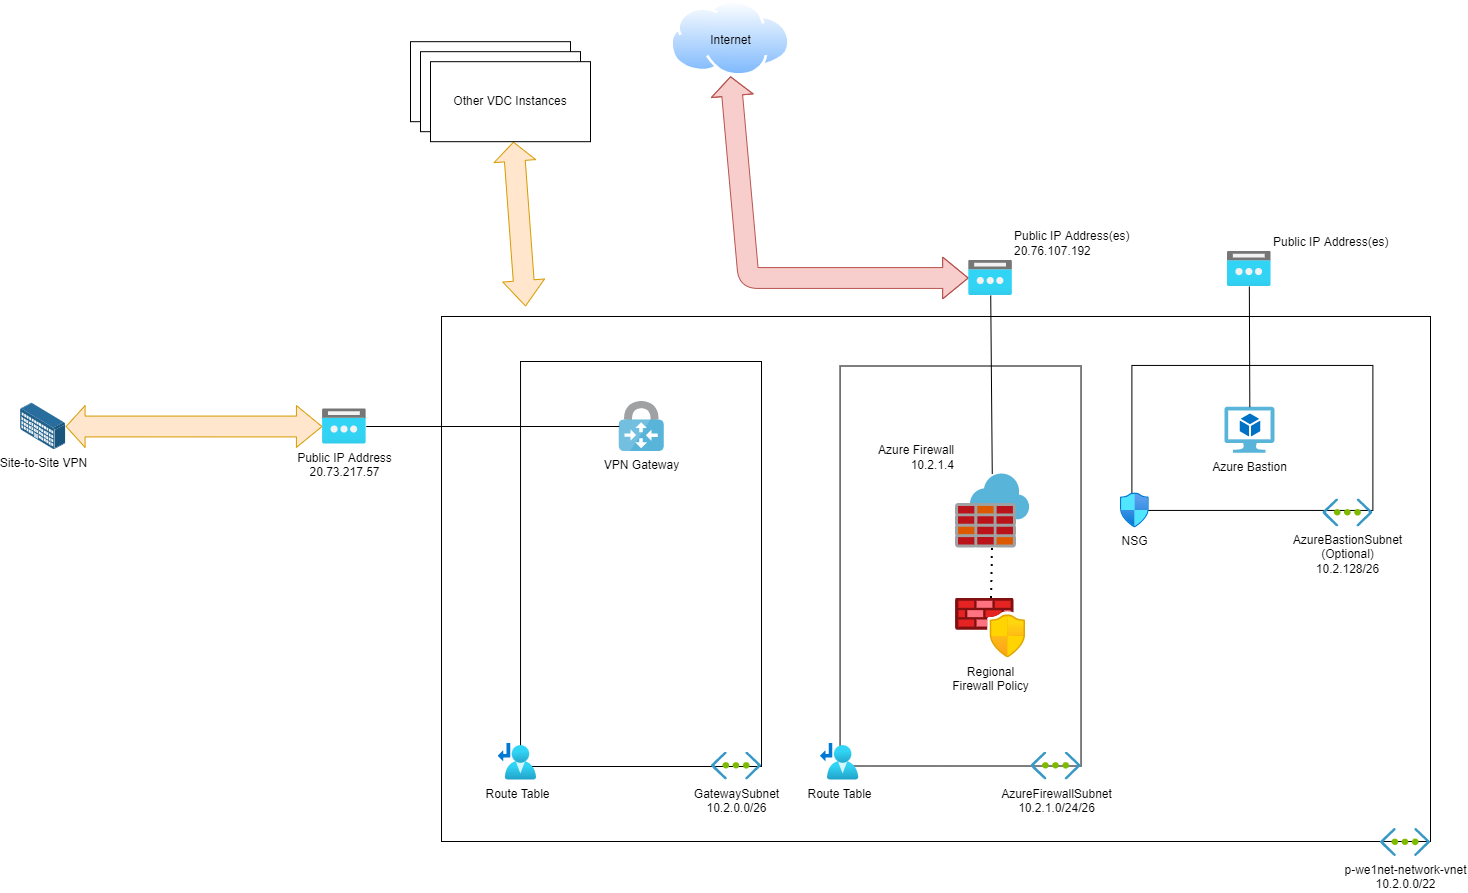

The diagram above was exported from draw.io. Its source (the exported page's mxGraphModel, read from the mxfile embedded in the PNG):
<mxGraphModel dx="4400" dy="1217" grid="1" gridSize="10" guides="1" tooltips="1" connect="1" arrows="1" fold="1" page="1" pageScale="1" pageWidth="1169" pageHeight="827" math="0" shadow="0">
  <root>
    <mxCell id="0" />
    <mxCell id="1" parent="0" />
    <mxCell id="df1TpSPVabj6aAmJ0cq7-146" value="" style="rounded=0;whiteSpace=wrap;html=1;" parent="1" vertex="1">
      <mxGeometry x="-1558.99" y="340" width="988.99" height="525" as="geometry" />
    </mxCell>
    <mxCell id="df1TpSPVabj6aAmJ0cq7-178" value="" style="rounded=0;whiteSpace=wrap;html=1;" parent="1" vertex="1">
      <mxGeometry x="-868.5999999999999" y="388.94" width="240.98" height="145" as="geometry" />
    </mxCell>
    <mxCell id="df1TpSPVabj6aAmJ0cq7-1" value="" style="rounded=0;whiteSpace=wrap;html=1;" parent="1" vertex="1">
      <mxGeometry x="-1160.44" y="389.5" width="240.98" height="400" as="geometry" />
    </mxCell>
    <mxCell id="df1TpSPVabj6aAmJ0cq7-7" value="Internet" style="aspect=fixed;perimeter=ellipsePerimeter;html=1;align=center;shadow=0;dashed=0;spacingTop=3;image;image=img/lib/active_directory/internet_cloud.svg;labelPosition=center;verticalLabelPosition=middle;verticalAlign=middle;labelBackgroundColor=none;" parent="1" vertex="1">
      <mxGeometry x="-1330" y="24.2" width="120" height="75.6" as="geometry" />
    </mxCell>
    <mxCell id="df1TpSPVabj6aAmJ0cq7-17" value="" style="shape=flexArrow;endArrow=classic;startArrow=classic;strokeColor=#b85450;width=20.833333333333336;endSize=8.191666666666666;fillColor=#f8cecc;labelBackgroundColor=#F8FF36;exitX=0.5;exitY=1;exitDx=0;exitDy=0;" parent="1" source="df1TpSPVabj6aAmJ0cq7-7" target="df1TpSPVabj6aAmJ0cq7-167" edge="1">
      <mxGeometry width="100" height="100" relative="1" as="geometry">
        <mxPoint x="303.0100000000001" y="-43.25" as="sourcePoint" />
        <mxPoint x="178.0100000000001" y="212.04929577464827" as="targetPoint" />
        <Array as="points">
          <mxPoint x="-1251.9899999999998" y="301.5" />
        </Array>
      </mxGeometry>
    </mxCell>
    <mxCell id="df1TpSPVabj6aAmJ0cq7-147" value="p-we1net-network-vnet&lt;br&gt;10.2.0.0/22" style="sketch=0;aspect=fixed;html=1;points=[];align=center;image;fontSize=12;image=img/lib/mscae/Virtual_Network.svg;" parent="1" vertex="1">
      <mxGeometry x="-620" y="852" width="50" height="28.000000000000004" as="geometry" />
    </mxCell>
    <mxCell id="df1TpSPVabj6aAmJ0cq7-148" value="" style="rounded=0;whiteSpace=wrap;html=1;" parent="1" vertex="1">
      <mxGeometry x="-1479.97" y="385" width="240.98" height="405" as="geometry" />
    </mxCell>
    <mxCell id="df1TpSPVabj6aAmJ0cq7-149" value="GatewaySubnet&lt;br&gt;10.2.0.0/26" style="sketch=0;aspect=fixed;html=1;points=[];align=center;image;fontSize=12;image=img/lib/mscae/Virtual_Network.svg;" parent="1" vertex="1">
      <mxGeometry x="-1288.9899999999998" y="775.5" width="50" height="28.000000000000004" as="geometry" />
    </mxCell>
    <mxCell id="df1TpSPVabj6aAmJ0cq7-150" value="NSG" style="aspect=fixed;html=1;points=[];align=center;image;fontSize=12;image=img/lib/azure2/networking/Network_Security_Groups.svg;labelBackgroundColor=#FFFFFF;" parent="1" vertex="1">
      <mxGeometry x="-879.9999999999999" y="516.4399999999999" width="28.82" height="35" as="geometry" />
    </mxCell>
    <mxCell id="df1TpSPVabj6aAmJ0cq7-151" value="VPN&amp;nbsp;Gateway" style="sketch=0;aspect=fixed;html=1;points=[];align=center;image;fontSize=12;image=img/lib/mscae/VPN_Gateway.svg;labelBackgroundColor=#FFFFFF;" parent="1" vertex="1">
      <mxGeometry x="-1381.23" y="425" width="45" height="50" as="geometry" />
    </mxCell>
    <mxCell id="df1TpSPVabj6aAmJ0cq7-155" value="Route Table" style="aspect=fixed;html=1;points=[];align=center;image;fontSize=12;image=img/lib/azure2/networking/Route_Tables.svg;" parent="1" vertex="1">
      <mxGeometry x="-1502.19" y="766.5" width="38.19" height="37" as="geometry" />
    </mxCell>
    <mxCell id="df1TpSPVabj6aAmJ0cq7-162" value="Public IP Address&lt;br&gt;20.73.217.57" style="aspect=fixed;html=1;points=[];align=center;image;fontSize=12;image=img/lib/azure2/networking/Public_IP_Addresses.svg;labelBackgroundColor=#FFFFFF;labelPosition=center;verticalLabelPosition=bottom;verticalAlign=top;" parent="1" vertex="1">
      <mxGeometry x="-1678.01" y="432.5" width="43.75" height="35" as="geometry" />
    </mxCell>
    <mxCell id="df1TpSPVabj6aAmJ0cq7-163" value="" style="endArrow=none;html=1;" parent="1" source="df1TpSPVabj6aAmJ0cq7-151" target="df1TpSPVabj6aAmJ0cq7-162" edge="1">
      <mxGeometry width="50" height="50" relative="1" as="geometry">
        <mxPoint x="-1381.2300000000002" y="450" as="sourcePoint" />
        <mxPoint x="-1284.2557777777777" y="387" as="targetPoint" />
      </mxGeometry>
    </mxCell>
    <mxCell id="df1TpSPVabj6aAmJ0cq7-164" value="Azure Firewall&lt;br&gt;10.2.1.4" style="sketch=0;aspect=fixed;html=1;points=[];align=right;image;fontSize=12;image=img/lib/mscae/Azure_Firewall.svg;labelBackgroundColor=#FFFFFF;labelPosition=left;verticalLabelPosition=top;verticalAlign=bottom;" parent="1" vertex="1">
      <mxGeometry x="-1044.92" y="497.5" width="74" height="74" as="geometry" />
    </mxCell>
    <mxCell id="df1TpSPVabj6aAmJ0cq7-165" value="Regional&lt;br&gt;Firewall Policy" style="aspect=fixed;html=1;points=[];align=center;image;fontSize=12;image=img/lib/azure2/networking/Azure_Firewall_Manager.svg;" parent="1" vertex="1">
      <mxGeometry x="-1044.9299999999998" y="621.5" width="70" height="60" as="geometry" />
    </mxCell>
    <mxCell id="df1TpSPVabj6aAmJ0cq7-166" value="" style="endArrow=none;dashed=1;html=1;dashPattern=1 3;strokeWidth=2;" parent="1" source="df1TpSPVabj6aAmJ0cq7-165" target="df1TpSPVabj6aAmJ0cq7-164" edge="1">
      <mxGeometry width="50" height="50" relative="1" as="geometry">
        <mxPoint x="-829.9446153846152" y="670.01" as="sourcePoint" />
        <mxPoint x="-829.085641025641" y="620.01" as="targetPoint" />
      </mxGeometry>
    </mxCell>
    <mxCell id="df1TpSPVabj6aAmJ0cq7-167" value="Public IP Address(es)&lt;br&gt;20.76.107.192" style="aspect=fixed;html=1;points=[];align=left;image;fontSize=12;image=img/lib/azure2/networking/Public_IP_Addresses.svg;labelBackgroundColor=#FFFFFF;labelPosition=right;verticalLabelPosition=top;verticalAlign=bottom;" parent="1" vertex="1">
      <mxGeometry x="-1031.81" y="284" width="43.75" height="35" as="geometry" />
    </mxCell>
    <mxCell id="df1TpSPVabj6aAmJ0cq7-168" value="" style="endArrow=none;html=1;" parent="1" source="df1TpSPVabj6aAmJ0cq7-164" target="df1TpSPVabj6aAmJ0cq7-167" edge="1">
      <mxGeometry width="50" height="50" relative="1" as="geometry">
        <mxPoint x="-1015.9368884540116" y="525.5" as="sourcePoint" />
        <mxPoint x="-899.1700000000001" y="449.5" as="targetPoint" />
      </mxGeometry>
    </mxCell>
    <mxCell id="df1TpSPVabj6aAmJ0cq7-169" value="AzureFirewallSubnet&lt;br&gt;10.2.1.0/24/26" style="sketch=0;aspect=fixed;html=1;points=[];align=center;image;fontSize=12;image=img/lib/mscae/Virtual_Network.svg;" parent="1" vertex="1">
      <mxGeometry x="-969.4599999999999" y="775.5" width="50" height="28.000000000000004" as="geometry" />
    </mxCell>
    <mxCell id="df1TpSPVabj6aAmJ0cq7-174" value="Route Table" style="aspect=fixed;html=1;points=[];align=center;image;fontSize=12;image=img/lib/azure2/networking/Route_Tables.svg;" parent="1" vertex="1">
      <mxGeometry x="-1180" y="766.5" width="38.19" height="37" as="geometry" />
    </mxCell>
    <mxCell id="df1TpSPVabj6aAmJ0cq7-179" value="AzureBastionSubnet&lt;br&gt;(Optional)&lt;br&gt;10.2.128/26" style="sketch=0;aspect=fixed;html=1;points=[];align=center;image;fontSize=12;image=img/lib/mscae/Virtual_Network.svg;" parent="1" vertex="1">
      <mxGeometry x="-677.6199999999997" y="522.44" width="50" height="28.000000000000004" as="geometry" />
    </mxCell>
    <mxCell id="df1TpSPVabj6aAmJ0cq7-183" value="Azure Bastion" style="sketch=0;aspect=fixed;html=1;points=[];align=center;image;fontSize=12;image=img/lib/mscae/Virtual_Machine_2.svg;" parent="1" vertex="1">
      <mxGeometry x="-775.5899999999999" y="430.68" width="50" height="46" as="geometry" />
    </mxCell>
    <mxCell id="df1TpSPVabj6aAmJ0cq7-184" value="" style="shape=flexArrow;endArrow=classic;startArrow=classic;strokeColor=#d79b00;width=20.833333333333336;endSize=8.191666666666666;fillColor=#ffe6cc;labelBackgroundColor=#F8FF36;" parent="1" source="df1TpSPVabj6aAmJ0cq7-189" edge="1">
      <mxGeometry width="100" height="100" relative="1" as="geometry">
        <mxPoint x="-1858.01" y="474.5" as="sourcePoint" />
        <mxPoint x="-1678.01" y="450.00034505875874" as="targetPoint" />
      </mxGeometry>
    </mxCell>
    <mxCell id="df1TpSPVabj6aAmJ0cq7-189" value="Site-to-Site VPN" style="points=[];aspect=fixed;html=1;align=center;shadow=0;dashed=0;image;image=img/lib/allied_telesis/buildings/Long_Building.svg;" parent="1" vertex="1">
      <mxGeometry x="-1979.91" y="426.74" width="45" height="46.51" as="geometry" />
    </mxCell>
    <mxCell id="df1TpSPVabj6aAmJ0cq7-198" value="Public IP Address(es)" style="aspect=fixed;html=1;points=[];align=left;image;fontSize=12;image=img/lib/azure2/networking/Public_IP_Addresses.svg;labelBackgroundColor=#FFFFFF;labelPosition=right;verticalLabelPosition=top;verticalAlign=bottom;" parent="1" vertex="1">
      <mxGeometry x="-773.1100000000001" y="275" width="43.75" height="35" as="geometry" />
    </mxCell>
    <mxCell id="df1TpSPVabj6aAmJ0cq7-199" value="" style="endArrow=none;html=1;" parent="1" source="df1TpSPVabj6aAmJ0cq7-183" target="df1TpSPVabj6aAmJ0cq7-198" edge="1">
      <mxGeometry width="50" height="50" relative="1" as="geometry">
        <mxPoint x="-773.8757142857141" y="491.44" as="sourcePoint" />
        <mxPoint x="-650.5900000000001" y="443.44" as="targetPoint" />
      </mxGeometry>
    </mxCell>
    <mxCell id="df1TpSPVabj6aAmJ0cq7-209" value="" style="shape=flexArrow;endArrow=classic;startArrow=classic;strokeColor=#d79b00;width=20.833333333333336;endSize=8.191666666666666;fillColor=#ffe6cc;labelBackgroundColor=#F8FF36;entryX=0.085;entryY=-0.019;entryDx=0;entryDy=0;entryPerimeter=0;" parent="1" source="df1TpSPVabj6aAmJ0cq7-212" target="df1TpSPVabj6aAmJ0cq7-146" edge="1">
      <mxGeometry width="100" height="100" relative="1" as="geometry">
        <mxPoint x="-2425.87" y="71.54269430051835" as="sourcePoint" />
        <mxPoint x="-1277.9392600000003" y="334.05750000000006" as="targetPoint" />
      </mxGeometry>
    </mxCell>
    <mxCell id="df1TpSPVabj6aAmJ0cq7-210" value="Other VDC Instances" style="rounded=0;whiteSpace=wrap;html=1;" parent="1" vertex="1">
      <mxGeometry x="-1590.0000000000002" y="65.18" width="160" height="80" as="geometry" />
    </mxCell>
    <mxCell id="df1TpSPVabj6aAmJ0cq7-211" value="Other VDC Instances" style="rounded=0;whiteSpace=wrap;html=1;" parent="1" vertex="1">
      <mxGeometry x="-1580.0000000000002" y="75.18" width="160" height="80" as="geometry" />
    </mxCell>
    <mxCell id="df1TpSPVabj6aAmJ0cq7-212" value="Other VDC Instances" style="rounded=0;whiteSpace=wrap;html=1;" parent="1" vertex="1">
      <mxGeometry x="-1570.0000000000002" y="85.18" width="160" height="80" as="geometry" />
    </mxCell>
  </root>
</mxGraphModel>